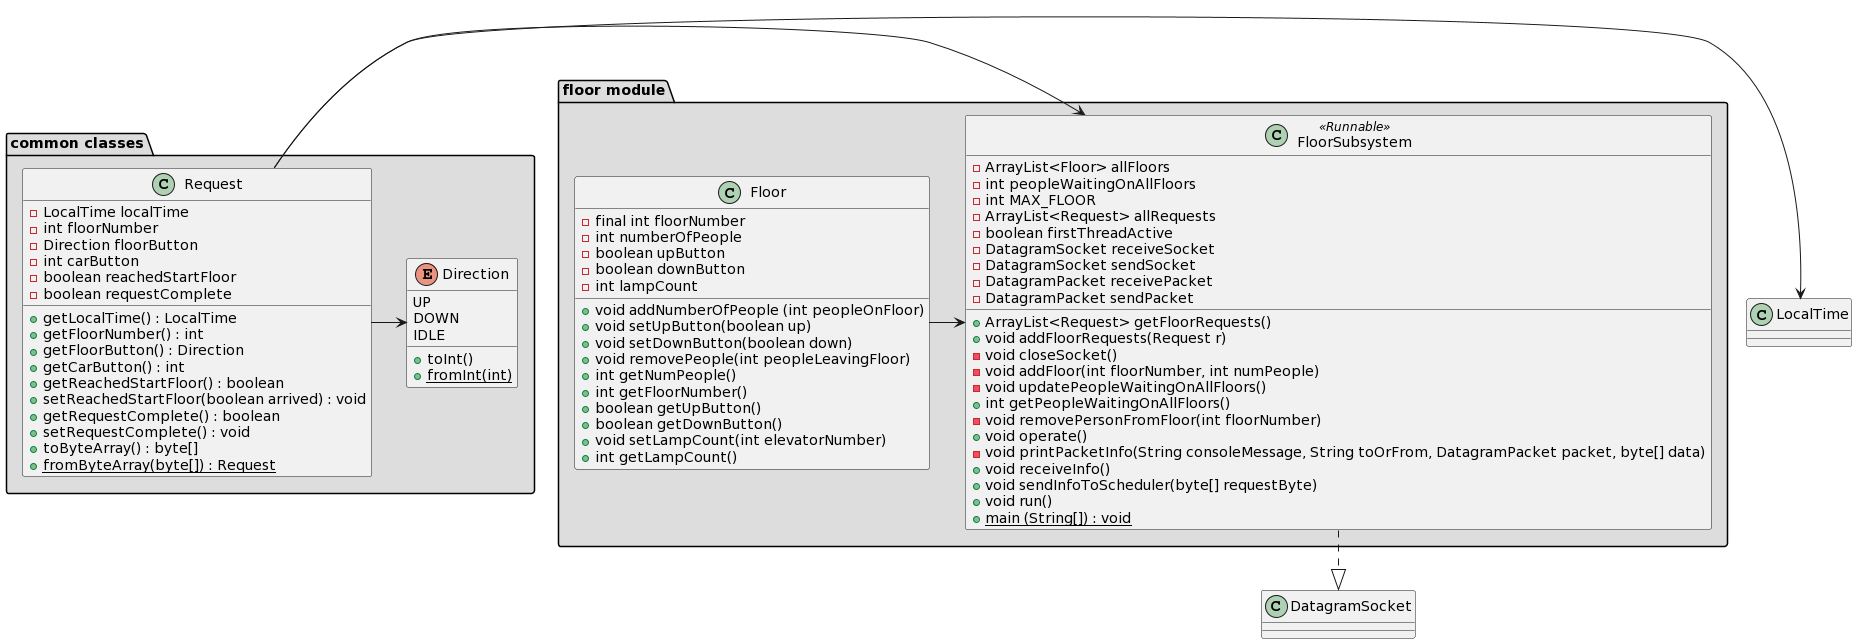

The diagram above was rendered by PlantUML. Its source (embedded in the PNG):
@startuml
package "common classes" #DDDDDD {
  class Request {
    - LocalTime localTime
    - int floorNumber
    - Direction floorButton
    - int carButton
    - boolean reachedStartFloor
    - boolean requestComplete

    + getLocalTime() : LocalTime
    + getFloorNumber() : int
    + getFloorButton() : Direction
    + getCarButton() : int
    + getReachedStartFloor() : boolean
    + setReachedStartFloor(boolean arrived) : void
    + getRequestComplete() : boolean
    + setRequestComplete() : void
    + toByteArray() : byte[]
    + {static} fromByteArray(byte[]) : Request
}

enum Direction {
   UP
   DOWN
   IDLE

   + toInt()
   + {static} fromInt(int)
}


   Request -> Direction
}


package "floor module" #DDDDDD {
class FloorSubsystem <<Runnable>> {
    - ArrayList<Floor> allFloors
    - int peopleWaitingOnAllFloors
    - int MAX_FLOOR
    - ArrayList<Request> allRequests
    - boolean firstThreadActive
    - DatagramSocket receiveSocket
    - DatagramSocket sendSocket
    - DatagramPacket receivePacket
    - DatagramPacket sendPacket

    + ArrayList<Request> getFloorRequests()
    + void addFloorRequests(Request r)
    - void closeSocket()
    - void addFloor(int floorNumber, int numPeople)
    - void updatePeopleWaitingOnAllFloors()
    + int getPeopleWaitingOnAllFloors()
    - void removePersonFromFloor(int floorNumber)
    + void operate()
    - void printPacketInfo(String consoleMessage, String toOrFrom, DatagramPacket packet, byte[] data)
    + void receiveInfo()
    + void sendInfoToScheduler(byte[] requestByte)
    + void run()
    + {static} main (String[]) : void
}


class Floor {
    - final int floorNumber
    - int numberOfPeople
    - boolean upButton
    - boolean downButton
    - int lampCount

    + void addNumberOfPeople (int peopleOnFloor)
    + void setUpButton(boolean up)
    + void setDownButton(boolean down)
    + void removePeople(int peopleLeavingFloor)
    + int getNumPeople()
    + int getFloorNumber()
    + boolean getUpButton()
    + boolean getDownButton()
    + void setLampCount(int elevatorNumber)
    + int getLampCount()
}

Floor -> FloorSubsystem 
}

class DatagramSocket {

}
FloorSubsystem ..|> DatagramSocket
Request -> LocalTime
Request -> FloorSubsystem
@enduml